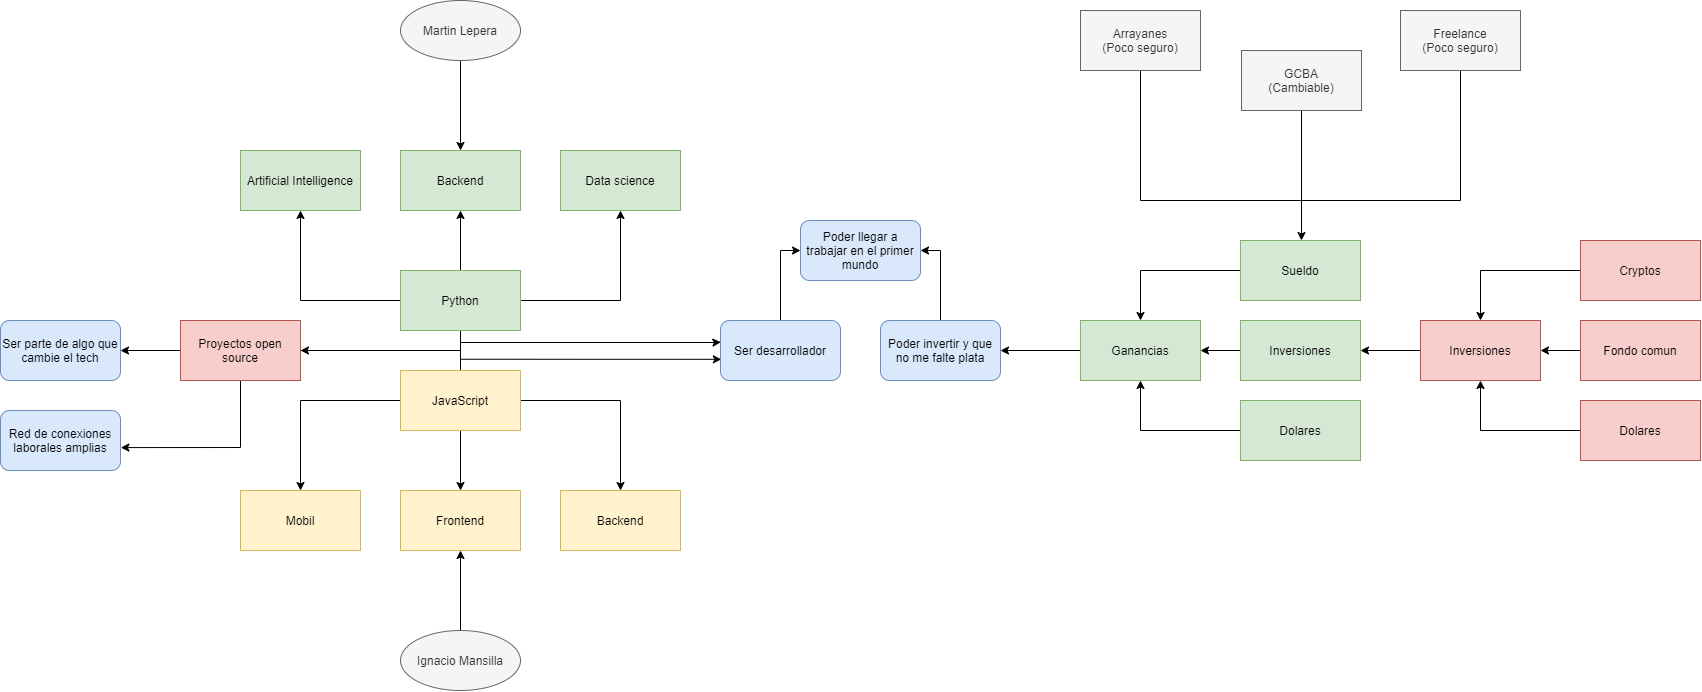

The diagram above was exported from draw.io. Its source (the exported page's mxGraphModel, read from the mxfile embedded in the PNG):
<mxGraphModel dx="2170" dy="2354" grid="1" gridSize="10" guides="1" tooltips="1" connect="1" arrows="1" fold="1" page="1" pageScale="1" pageWidth="827" pageHeight="1169" math="0" shadow="0">
  <root>
    <mxCell id="0" />
    <mxCell id="1" parent="0" />
    <mxCell id="a2b5n7LKO9VtNv0c0E-p-13" style="edgeStyle=orthogonalEdgeStyle;rounded=0;orthogonalLoop=1;jettySize=auto;html=1;entryX=0.5;entryY=1;entryDx=0;entryDy=0;" edge="1" parent="1" source="a2b5n7LKO9VtNv0c0E-p-2" target="a2b5n7LKO9VtNv0c0E-p-6">
      <mxGeometry relative="1" as="geometry" />
    </mxCell>
    <mxCell id="a2b5n7LKO9VtNv0c0E-p-14" style="edgeStyle=orthogonalEdgeStyle;rounded=0;orthogonalLoop=1;jettySize=auto;html=1;entryX=0.5;entryY=1;entryDx=0;entryDy=0;" edge="1" parent="1" source="a2b5n7LKO9VtNv0c0E-p-2" target="a2b5n7LKO9VtNv0c0E-p-4">
      <mxGeometry relative="1" as="geometry" />
    </mxCell>
    <mxCell id="a2b5n7LKO9VtNv0c0E-p-15" style="edgeStyle=orthogonalEdgeStyle;rounded=0;orthogonalLoop=1;jettySize=auto;html=1;entryX=0.5;entryY=1;entryDx=0;entryDy=0;" edge="1" parent="1" source="a2b5n7LKO9VtNv0c0E-p-2" target="a2b5n7LKO9VtNv0c0E-p-7">
      <mxGeometry relative="1" as="geometry" />
    </mxCell>
    <mxCell id="a2b5n7LKO9VtNv0c0E-p-21" style="edgeStyle=orthogonalEdgeStyle;rounded=0;orthogonalLoop=1;jettySize=auto;html=1;entryX=0.003;entryY=0.361;entryDx=0;entryDy=0;entryPerimeter=0;" edge="1" parent="1" source="a2b5n7LKO9VtNv0c0E-p-2" target="a2b5n7LKO9VtNv0c0E-p-23">
      <mxGeometry relative="1" as="geometry">
        <mxPoint x="714" y="132.5999999999999" as="targetPoint" />
        <Array as="points">
          <mxPoint x="460" y="132" />
          <mxPoint x="714" y="132" />
        </Array>
      </mxGeometry>
    </mxCell>
    <mxCell id="a2b5n7LKO9VtNv0c0E-p-52" style="edgeStyle=orthogonalEdgeStyle;rounded=0;orthogonalLoop=1;jettySize=auto;html=1;entryX=1;entryY=0.5;entryDx=0;entryDy=0;endArrow=none;endFill=0;" edge="1" parent="1" source="a2b5n7LKO9VtNv0c0E-p-2" target="a2b5n7LKO9VtNv0c0E-p-50">
      <mxGeometry relative="1" as="geometry">
        <Array as="points">
          <mxPoint x="460" y="140" />
        </Array>
      </mxGeometry>
    </mxCell>
    <mxCell id="a2b5n7LKO9VtNv0c0E-p-2" value="Python" style="whiteSpace=wrap;html=1;fillColor=#d5e8d4;strokeColor=#82b366;" vertex="1" parent="1">
      <mxGeometry x="400" y="60" width="120" height="60" as="geometry" />
    </mxCell>
    <mxCell id="a2b5n7LKO9VtNv0c0E-p-16" style="edgeStyle=orthogonalEdgeStyle;rounded=0;orthogonalLoop=1;jettySize=auto;html=1;entryX=0.5;entryY=0;entryDx=0;entryDy=0;" edge="1" parent="1" source="a2b5n7LKO9VtNv0c0E-p-3" target="a2b5n7LKO9VtNv0c0E-p-8">
      <mxGeometry relative="1" as="geometry" />
    </mxCell>
    <mxCell id="a2b5n7LKO9VtNv0c0E-p-17" style="edgeStyle=orthogonalEdgeStyle;rounded=0;orthogonalLoop=1;jettySize=auto;html=1;entryX=0.5;entryY=0;entryDx=0;entryDy=0;" edge="1" parent="1" source="a2b5n7LKO9VtNv0c0E-p-3" target="a2b5n7LKO9VtNv0c0E-p-10">
      <mxGeometry relative="1" as="geometry" />
    </mxCell>
    <mxCell id="a2b5n7LKO9VtNv0c0E-p-18" style="edgeStyle=orthogonalEdgeStyle;rounded=0;orthogonalLoop=1;jettySize=auto;html=1;entryX=0.5;entryY=0;entryDx=0;entryDy=0;" edge="1" parent="1" source="a2b5n7LKO9VtNv0c0E-p-3" target="a2b5n7LKO9VtNv0c0E-p-9">
      <mxGeometry relative="1" as="geometry" />
    </mxCell>
    <mxCell id="a2b5n7LKO9VtNv0c0E-p-19" style="edgeStyle=orthogonalEdgeStyle;rounded=0;orthogonalLoop=1;jettySize=auto;html=1;entryX=0.007;entryY=0.647;entryDx=0;entryDy=0;entryPerimeter=0;" edge="1" parent="1" source="a2b5n7LKO9VtNv0c0E-p-3" target="a2b5n7LKO9VtNv0c0E-p-23">
      <mxGeometry relative="1" as="geometry">
        <mxPoint x="630" y="140" as="targetPoint" />
        <Array as="points">
          <mxPoint x="460" y="149" />
        </Array>
      </mxGeometry>
    </mxCell>
    <mxCell id="a2b5n7LKO9VtNv0c0E-p-51" style="edgeStyle=orthogonalEdgeStyle;rounded=0;orthogonalLoop=1;jettySize=auto;html=1;entryX=1;entryY=0.5;entryDx=0;entryDy=0;endArrow=classic;endFill=1;" edge="1" parent="1" source="a2b5n7LKO9VtNv0c0E-p-3" target="a2b5n7LKO9VtNv0c0E-p-50">
      <mxGeometry relative="1" as="geometry">
        <Array as="points">
          <mxPoint x="460" y="140" />
        </Array>
      </mxGeometry>
    </mxCell>
    <mxCell id="a2b5n7LKO9VtNv0c0E-p-3" value="JavaScript" style="whiteSpace=wrap;html=1;fillColor=#fff2cc;strokeColor=#d6b656;" vertex="1" parent="1">
      <mxGeometry x="400" y="160" width="120" height="60" as="geometry" />
    </mxCell>
    <mxCell id="a2b5n7LKO9VtNv0c0E-p-4" value="Artificial Intelligence" style="whiteSpace=wrap;html=1;fillColor=#d5e8d4;strokeColor=#82b366;" vertex="1" parent="1">
      <mxGeometry x="240" y="-60" width="120" height="60" as="geometry" />
    </mxCell>
    <mxCell id="a2b5n7LKO9VtNv0c0E-p-6" value="Backend" style="whiteSpace=wrap;html=1;fillColor=#d5e8d4;strokeColor=#82b366;" vertex="1" parent="1">
      <mxGeometry x="400" y="-60" width="120" height="60" as="geometry" />
    </mxCell>
    <mxCell id="a2b5n7LKO9VtNv0c0E-p-7" value="Data science" style="whiteSpace=wrap;html=1;fillColor=#d5e8d4;strokeColor=#82b366;" vertex="1" parent="1">
      <mxGeometry x="560" y="-60" width="120" height="60" as="geometry" />
    </mxCell>
    <mxCell id="a2b5n7LKO9VtNv0c0E-p-8" value="Frontend" style="whiteSpace=wrap;html=1;fillColor=#fff2cc;strokeColor=#d6b656;" vertex="1" parent="1">
      <mxGeometry x="400" y="280" width="120" height="60" as="geometry" />
    </mxCell>
    <mxCell id="a2b5n7LKO9VtNv0c0E-p-9" value="Backend" style="whiteSpace=wrap;html=1;fillColor=#fff2cc;strokeColor=#d6b656;" vertex="1" parent="1">
      <mxGeometry x="560" y="280" width="120" height="60" as="geometry" />
    </mxCell>
    <mxCell id="a2b5n7LKO9VtNv0c0E-p-10" value="Mobil" style="whiteSpace=wrap;html=1;fillColor=#fff2cc;strokeColor=#d6b656;" vertex="1" parent="1">
      <mxGeometry x="240" y="280" width="120" height="60" as="geometry" />
    </mxCell>
    <mxCell id="a2b5n7LKO9VtNv0c0E-p-12" style="edgeStyle=orthogonalEdgeStyle;rounded=0;orthogonalLoop=1;jettySize=auto;html=1;entryX=0.5;entryY=0;entryDx=0;entryDy=0;" edge="1" parent="1" source="a2b5n7LKO9VtNv0c0E-p-11" target="a2b5n7LKO9VtNv0c0E-p-6">
      <mxGeometry relative="1" as="geometry" />
    </mxCell>
    <mxCell id="a2b5n7LKO9VtNv0c0E-p-11" value="Martin Lepera" style="ellipse;whiteSpace=wrap;html=1;fillColor=#f5f5f5;strokeColor=#666666;fontColor=#333333;" vertex="1" parent="1">
      <mxGeometry x="400" y="-210" width="120" height="60" as="geometry" />
    </mxCell>
    <mxCell id="a2b5n7LKO9VtNv0c0E-p-55" style="edgeStyle=orthogonalEdgeStyle;rounded=0;orthogonalLoop=1;jettySize=auto;html=1;entryX=0;entryY=0.5;entryDx=0;entryDy=0;endArrow=classic;endFill=1;" edge="1" parent="1" source="a2b5n7LKO9VtNv0c0E-p-23" target="a2b5n7LKO9VtNv0c0E-p-54">
      <mxGeometry relative="1" as="geometry" />
    </mxCell>
    <mxCell id="a2b5n7LKO9VtNv0c0E-p-23" value="Ser desarrollador" style="rounded=1;whiteSpace=wrap;html=1;fillColor=#dae8fc;strokeColor=#6c8ebf;" vertex="1" parent="1">
      <mxGeometry x="720" y="110" width="120" height="60" as="geometry" />
    </mxCell>
    <mxCell id="a2b5n7LKO9VtNv0c0E-p-25" style="edgeStyle=orthogonalEdgeStyle;rounded=0;orthogonalLoop=1;jettySize=auto;html=1;entryX=0.5;entryY=1;entryDx=0;entryDy=0;" edge="1" parent="1" source="a2b5n7LKO9VtNv0c0E-p-24" target="a2b5n7LKO9VtNv0c0E-p-8">
      <mxGeometry relative="1" as="geometry" />
    </mxCell>
    <mxCell id="a2b5n7LKO9VtNv0c0E-p-24" value="Ignacio Mansilla" style="ellipse;whiteSpace=wrap;html=1;fillColor=#f5f5f5;strokeColor=#666666;fontColor=#333333;" vertex="1" parent="1">
      <mxGeometry x="400" y="420" width="120" height="60" as="geometry" />
    </mxCell>
    <mxCell id="a2b5n7LKO9VtNv0c0E-p-56" style="edgeStyle=orthogonalEdgeStyle;rounded=0;orthogonalLoop=1;jettySize=auto;html=1;entryX=1;entryY=0.5;entryDx=0;entryDy=0;endArrow=classic;endFill=1;" edge="1" parent="1" source="a2b5n7LKO9VtNv0c0E-p-26" target="a2b5n7LKO9VtNv0c0E-p-54">
      <mxGeometry relative="1" as="geometry" />
    </mxCell>
    <mxCell id="a2b5n7LKO9VtNv0c0E-p-26" value="Poder invertir y que no me falte plata" style="rounded=1;whiteSpace=wrap;html=1;fillColor=#dae8fc;strokeColor=#6c8ebf;" vertex="1" parent="1">
      <mxGeometry x="880" y="110" width="120" height="60" as="geometry" />
    </mxCell>
    <mxCell id="a2b5n7LKO9VtNv0c0E-p-38" style="edgeStyle=orthogonalEdgeStyle;rounded=0;orthogonalLoop=1;jettySize=auto;html=1;entryX=0.5;entryY=1;entryDx=0;entryDy=0;" edge="1" parent="1" source="a2b5n7LKO9VtNv0c0E-p-27" target="a2b5n7LKO9VtNv0c0E-p-30">
      <mxGeometry relative="1" as="geometry" />
    </mxCell>
    <mxCell id="a2b5n7LKO9VtNv0c0E-p-27" value="Dolares" style="whiteSpace=wrap;html=1;fillColor=#f8cecc;strokeColor=#b85450;" vertex="1" parent="1">
      <mxGeometry x="1580" y="190" width="120" height="60" as="geometry" />
    </mxCell>
    <mxCell id="a2b5n7LKO9VtNv0c0E-p-37" style="edgeStyle=orthogonalEdgeStyle;rounded=0;orthogonalLoop=1;jettySize=auto;html=1;entryX=1;entryY=0.5;entryDx=0;entryDy=0;" edge="1" parent="1" source="a2b5n7LKO9VtNv0c0E-p-28" target="a2b5n7LKO9VtNv0c0E-p-30">
      <mxGeometry relative="1" as="geometry" />
    </mxCell>
    <mxCell id="a2b5n7LKO9VtNv0c0E-p-28" value="Fondo comun" style="whiteSpace=wrap;html=1;fillColor=#f8cecc;strokeColor=#b85450;" vertex="1" parent="1">
      <mxGeometry x="1580" y="110" width="120" height="60" as="geometry" />
    </mxCell>
    <mxCell id="a2b5n7LKO9VtNv0c0E-p-36" style="edgeStyle=orthogonalEdgeStyle;rounded=0;orthogonalLoop=1;jettySize=auto;html=1;entryX=0.5;entryY=0;entryDx=0;entryDy=0;" edge="1" parent="1" source="a2b5n7LKO9VtNv0c0E-p-29" target="a2b5n7LKO9VtNv0c0E-p-30">
      <mxGeometry relative="1" as="geometry" />
    </mxCell>
    <mxCell id="a2b5n7LKO9VtNv0c0E-p-29" value="Cryptos" style="whiteSpace=wrap;html=1;fillColor=#f8cecc;strokeColor=#b85450;" vertex="1" parent="1">
      <mxGeometry x="1580" y="30" width="120" height="60" as="geometry" />
    </mxCell>
    <mxCell id="a2b5n7LKO9VtNv0c0E-p-39" style="edgeStyle=orthogonalEdgeStyle;rounded=0;orthogonalLoop=1;jettySize=auto;html=1;entryX=1;entryY=0.5;entryDx=0;entryDy=0;" edge="1" parent="1" source="a2b5n7LKO9VtNv0c0E-p-30" target="a2b5n7LKO9VtNv0c0E-p-33">
      <mxGeometry relative="1" as="geometry" />
    </mxCell>
    <mxCell id="a2b5n7LKO9VtNv0c0E-p-30" value="Inversiones" style="whiteSpace=wrap;html=1;fillColor=#f8cecc;strokeColor=#b85450;" vertex="1" parent="1">
      <mxGeometry x="1420" y="110" width="120" height="60" as="geometry" />
    </mxCell>
    <mxCell id="a2b5n7LKO9VtNv0c0E-p-35" style="edgeStyle=orthogonalEdgeStyle;rounded=0;orthogonalLoop=1;jettySize=auto;html=1;entryX=1;entryY=0.5;entryDx=0;entryDy=0;" edge="1" parent="1" source="a2b5n7LKO9VtNv0c0E-p-31" target="a2b5n7LKO9VtNv0c0E-p-26">
      <mxGeometry relative="1" as="geometry" />
    </mxCell>
    <mxCell id="a2b5n7LKO9VtNv0c0E-p-31" value="Ganancias" style="whiteSpace=wrap;html=1;fillColor=#d5e8d4;strokeColor=#82b366;" vertex="1" parent="1">
      <mxGeometry x="1080" y="110" width="120" height="60" as="geometry" />
    </mxCell>
    <mxCell id="a2b5n7LKO9VtNv0c0E-p-42" style="edgeStyle=orthogonalEdgeStyle;rounded=0;orthogonalLoop=1;jettySize=auto;html=1;entryX=0.5;entryY=1;entryDx=0;entryDy=0;" edge="1" parent="1" source="a2b5n7LKO9VtNv0c0E-p-32" target="a2b5n7LKO9VtNv0c0E-p-31">
      <mxGeometry relative="1" as="geometry" />
    </mxCell>
    <mxCell id="a2b5n7LKO9VtNv0c0E-p-32" value="Dolares" style="whiteSpace=wrap;html=1;fillColor=#d5e8d4;strokeColor=#82b366;" vertex="1" parent="1">
      <mxGeometry x="1240" y="190" width="120" height="60" as="geometry" />
    </mxCell>
    <mxCell id="a2b5n7LKO9VtNv0c0E-p-40" style="edgeStyle=orthogonalEdgeStyle;rounded=0;orthogonalLoop=1;jettySize=auto;html=1;entryX=1;entryY=0.5;entryDx=0;entryDy=0;" edge="1" parent="1" source="a2b5n7LKO9VtNv0c0E-p-33" target="a2b5n7LKO9VtNv0c0E-p-31">
      <mxGeometry relative="1" as="geometry" />
    </mxCell>
    <mxCell id="a2b5n7LKO9VtNv0c0E-p-33" value="Inversiones" style="whiteSpace=wrap;html=1;fillColor=#d5e8d4;strokeColor=#82b366;" vertex="1" parent="1">
      <mxGeometry x="1240" y="110" width="120" height="60" as="geometry" />
    </mxCell>
    <mxCell id="a2b5n7LKO9VtNv0c0E-p-41" style="edgeStyle=orthogonalEdgeStyle;rounded=0;orthogonalLoop=1;jettySize=auto;html=1;entryX=0.5;entryY=0;entryDx=0;entryDy=0;" edge="1" parent="1" source="a2b5n7LKO9VtNv0c0E-p-34" target="a2b5n7LKO9VtNv0c0E-p-31">
      <mxGeometry relative="1" as="geometry" />
    </mxCell>
    <mxCell id="a2b5n7LKO9VtNv0c0E-p-34" value="Sueldo" style="whiteSpace=wrap;html=1;fillColor=#d5e8d4;strokeColor=#82b366;" vertex="1" parent="1">
      <mxGeometry x="1240" y="30" width="120" height="60" as="geometry" />
    </mxCell>
    <mxCell id="a2b5n7LKO9VtNv0c0E-p-48" style="edgeStyle=orthogonalEdgeStyle;rounded=0;orthogonalLoop=1;jettySize=auto;html=1;" edge="1" parent="1" source="a2b5n7LKO9VtNv0c0E-p-43">
      <mxGeometry relative="1" as="geometry">
        <mxPoint x="1300.9999999999998" y="30" as="targetPoint" />
      </mxGeometry>
    </mxCell>
    <mxCell id="a2b5n7LKO9VtNv0c0E-p-43" value="GCBA&lt;br&gt;(Cambiable)" style="whiteSpace=wrap;html=1;fillColor=#f5f5f5;strokeColor=#666666;fontColor=#333333;" vertex="1" parent="1">
      <mxGeometry x="1241" y="-160" width="120" height="60" as="geometry" />
    </mxCell>
    <mxCell id="a2b5n7LKO9VtNv0c0E-p-46" style="edgeStyle=orthogonalEdgeStyle;rounded=0;orthogonalLoop=1;jettySize=auto;html=1;endArrow=none;endFill=0;" edge="1" parent="1" source="a2b5n7LKO9VtNv0c0E-p-44">
      <mxGeometry relative="1" as="geometry">
        <mxPoint x="1300" y="-10" as="targetPoint" />
        <Array as="points">
          <mxPoint x="1140" y="-10" />
          <mxPoint x="1300" y="-10" />
        </Array>
      </mxGeometry>
    </mxCell>
    <mxCell id="a2b5n7LKO9VtNv0c0E-p-44" value="Arrayanes&lt;br&gt;(Poco seguro)" style="whiteSpace=wrap;html=1;fillColor=#f5f5f5;strokeColor=#666666;fontColor=#333333;" vertex="1" parent="1">
      <mxGeometry x="1080" y="-200" width="120" height="60" as="geometry" />
    </mxCell>
    <mxCell id="a2b5n7LKO9VtNv0c0E-p-47" style="edgeStyle=orthogonalEdgeStyle;rounded=0;orthogonalLoop=1;jettySize=auto;html=1;endArrow=none;endFill=0;" edge="1" parent="1" source="a2b5n7LKO9VtNv0c0E-p-45">
      <mxGeometry relative="1" as="geometry">
        <mxPoint x="1300" y="-10" as="targetPoint" />
        <Array as="points">
          <mxPoint x="1460" y="-10" />
          <mxPoint x="1300" y="-10" />
        </Array>
      </mxGeometry>
    </mxCell>
    <mxCell id="a2b5n7LKO9VtNv0c0E-p-45" value="Freelance&lt;br&gt;(Poco seguro)" style="whiteSpace=wrap;html=1;fillColor=#f5f5f5;strokeColor=#666666;fontColor=#333333;" vertex="1" parent="1">
      <mxGeometry x="1400" y="-200" width="120" height="60" as="geometry" />
    </mxCell>
    <mxCell id="a2b5n7LKO9VtNv0c0E-p-49" value="Ser parte de algo que cambie el tech" style="rounded=1;whiteSpace=wrap;html=1;fillColor=#dae8fc;strokeColor=#6c8ebf;" vertex="1" parent="1">
      <mxGeometry y="110" width="120" height="60" as="geometry" />
    </mxCell>
    <mxCell id="a2b5n7LKO9VtNv0c0E-p-53" style="edgeStyle=orthogonalEdgeStyle;rounded=0;orthogonalLoop=1;jettySize=auto;html=1;entryX=1;entryY=0.5;entryDx=0;entryDy=0;endArrow=classic;endFill=1;" edge="1" parent="1" source="a2b5n7LKO9VtNv0c0E-p-50" target="a2b5n7LKO9VtNv0c0E-p-49">
      <mxGeometry relative="1" as="geometry" />
    </mxCell>
    <mxCell id="a2b5n7LKO9VtNv0c0E-p-58" style="edgeStyle=orthogonalEdgeStyle;rounded=0;orthogonalLoop=1;jettySize=auto;html=1;entryX=1.003;entryY=0.618;entryDx=0;entryDy=0;entryPerimeter=0;endArrow=classic;endFill=1;" edge="1" parent="1" source="a2b5n7LKO9VtNv0c0E-p-50" target="a2b5n7LKO9VtNv0c0E-p-57">
      <mxGeometry relative="1" as="geometry">
        <Array as="points">
          <mxPoint x="240" y="237" />
        </Array>
      </mxGeometry>
    </mxCell>
    <mxCell id="a2b5n7LKO9VtNv0c0E-p-50" value="Proyectos open source" style="whiteSpace=wrap;html=1;fillColor=#f8cecc;strokeColor=#b85450;" vertex="1" parent="1">
      <mxGeometry x="180" y="110" width="120" height="60" as="geometry" />
    </mxCell>
    <mxCell id="a2b5n7LKO9VtNv0c0E-p-54" value="Poder llegar a trabajar en el primer mundo" style="rounded=1;whiteSpace=wrap;html=1;fillColor=#dae8fc;strokeColor=#6c8ebf;" vertex="1" parent="1">
      <mxGeometry x="800" y="10" width="120" height="60" as="geometry" />
    </mxCell>
    <mxCell id="a2b5n7LKO9VtNv0c0E-p-57" value="Red de conexiones laborales amplias" style="rounded=1;whiteSpace=wrap;html=1;fillColor=#dae8fc;strokeColor=#6c8ebf;" vertex="1" parent="1">
      <mxGeometry y="200" width="120" height="60" as="geometry" />
    </mxCell>
  </root>
</mxGraphModel>